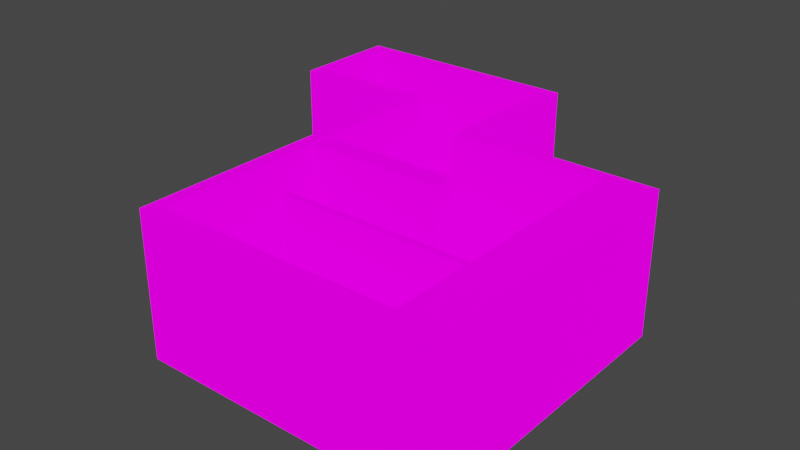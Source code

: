 # Source: destructo_8.blend  (saved by Blender 3.5.10; exported with 4.5.12 LTS)
import bpy
from mathutils import Matrix  # noqa: F401  (used for matrix-valued properties, if any)

bpy.ops.wm.read_factory_settings(use_empty=True)
scene = bpy.context.scene
scene.name = 'Scene'

# ---- images (referenced by path relative to the original .blend; pixels are not part of the script)
import os
ASSET_DIR = os.environ.get("B2B_ASSET_DIR", "")  # directory of the original .blend (textures are referenced by path, not embedded)
HERE = os.path.dirname(os.path.abspath(__file__))  # packed textures are extracted next to this script under _unpacked/

def load_image(name, relpath, width, height, colorspace="sRGB"):
    """Load a texture the original file referenced (path relative to the .blend, or extracted next to this script)."""
    p = next((c for c in (os.path.join(HERE, relpath), os.path.join(ASSET_DIR, relpath)) if relpath and os.path.exists(c)), "")
    if p:
        img = bpy.data.images.load(p, check_existing=True)
        img.name = name
    else:  # same state as the original file: an image datablock whose file is absent (Cycles renders it pink)
        img = bpy.data.images.new(name, width, height)
        img.source = "FILE"
        img.filepath = "//" + (relpath or name)
    img.colorspace_settings.name = colorspace
    return img
img_metalicity_png = load_image('metalicity.png', 'metalicity.png', 1024, 1024, 'sRGB')
img_roughness_png = load_image('roughness.png', 'roughness.png', 1024, 1024, 'sRGB')
img_emission_png_001 = load_image('emission.png.001', 'emission.png', 1024, 1024, 'sRGB')
img_albedo_png_001 = load_image('albedo.png.001', 'albedo.png', 1024, 1024, 'sRGB')

# ---- materials (node trees are filled in below, after node groups)
mat_palette = bpy.data.materials.new('Palette')
mat_palette.alpha_threshold = 0.0
mat_palette.use_backface_culling = True
mat_palette.roughness = 0.5
mat_palette.line_color = (0.0, 0.0, 0.0, 1.0)

# ---- material node trees
mat_palette.use_nodes = True; mat_palette.node_tree.nodes.clear()
_N = mat_palette.node_tree.nodes; _L = mat_palette.node_tree.links
n0 = _N.new('ShaderNodeBsdfPrincipled'); n0.name = 'Principled BSDF'; n0.location = (10, 300)
n0.distribution = 'GGX'
n0.subsurface_method = 'RANDOM_WALK_SKIN'
n0.inputs[3].default_value = 1.45
n0.inputs[13].default_value = 0.15
n0.inputs[28].default_value = 1.0
n1 = _N.new('ShaderNodeSeparateColor'); n1.name = 'Separate Color.001'; n1.location = (-183, 89)
n1.hide = True
n2 = _N.new('ShaderNodeOutputMaterial'); n2.name = 'Material Output'; n2.location = (314, 265)
n2.hide = True
n3 = _N.new('ShaderNodeTexImage'); n3.name = 'Image Texture.002'; n3.location = (-488, 121)
n3.hide = True
n3.image = img_metalicity_png
n4 = _N.new('ShaderNodeSeparateColor'); n4.name = 'Separate Color'; n4.location = (-194, -3)
n4.hide = True
n5 = _N.new('ShaderNodeTexImage'); n5.name = 'Image Texture.003'; n5.location = (-533, -8)
n5.hide = True
n5.image = img_roughness_png
n6 = _N.new('ShaderNodeTexImage'); n6.name = 'Image Texture.001'; n6.location = (-343, -206)
n6.hide = True
n6.image = img_emission_png_001
n7 = _N.new('ShaderNodeTexImage'); n7.name = 'Image Texture'; n7.location = (-287, 243)
n7.hide = True
n7.image = img_albedo_png_001
_L.new(n0.outputs[0], n2.inputs[0])
_L.new(n7.outputs[0], n0.inputs[0])
_L.new(n6.outputs[0], n0.inputs[27])
_L.new(n1.outputs[0], n0.inputs[1])
_L.new(n5.outputs[0], n4.inputs[0])
_L.new(n4.outputs[0], n0.inputs[2])
_L.new(n3.outputs[0], n1.inputs[0])
n2.is_active_output = True

# ---- world
world_world = bpy.data.worlds.new('World'); scene.world = world_world
world_world.use_nodes = True; world_world.node_tree.nodes.clear()
_N = world_world.node_tree.nodes; _L = world_world.node_tree.links
n0 = _N.new('ShaderNodeOutputWorld'); n0.name = 'World Output'; n0.location = (300, 300)
n1 = _N.new('ShaderNodeBackground'); n1.name = 'Background'; n1.location = (10, 300)
n1.inputs[0].default_value = (0.05088, 0.05088, 0.05088, 1.0)
_L.new(n1.outputs[0], n0.inputs[0])
n0.is_active_output = True
world_world.color = (0.05088, 0.05088, 0.05088)
world_world.use_sun_shadow = False
world_world.sun_shadow_jitter_overblur = 0.0

# ---- meshes
me_mesh_dh8_walls = bpy.data.meshes.new('mesh_dh8_walls')
me_mesh_dh8_walls.from_pydata([(13.33, -25.86, -4.245), (-4.265, 4.54, -4.059), (-2.665, 21.79, 10.46), (-13.87, 10.94, 10.46), (-4.265, 20.54, 10.46), (-4.265, 20.54, -4.059), (-13.87, 10.94, -4.059), (18.46, 6.14, 10.46), (13.33, 4.54, -4.059), (-15.47, 9.34, 10.46), (-4.265, 4.54, 10.46), (18.46, -27.34, 10.46), (13.33, -25.86, 10.46), (13.33, -17.06, -4.245), (-13.87, -25.86, 10.46), (-15.47, -27.34, 10.46), (-13.87, -25.86, -4.059), (-28.27, 20.54, 10.46), (-28.27, 10.94, 10.46), (-29.52, 9.34, 10.46), (-29.52, 21.79, 10.46), (-28.27, 20.54, -4.059), (-28.27, 10.94, -4.059), (13.33, -17.06, 10.46), (-2.665, 6.14, 10.46), (13.33, 4.54, 10.46), (-2.665, 21.79, -5.721), (18.46, 6.14, -5.721), (-15.47, 9.34, -5.721), (18.46, -27.34, -5.721), (-15.47, -27.34, -5.721), (-29.52, 9.34, -5.721), (-29.52, 21.79, -5.721), (-2.665, 6.14, -5.721), (13.33, -24.76, 0.019), (13.33, -17.96, 0.019), (13.33, -24.76, 6.019), (13.33, -17.96, 6.019)], [], [(16, 14, 12, 0), (20, 17, 4, 2), (4, 5, 1, 10), (4, 17, 21, 5), (18, 3, 6, 22), (21, 17, 18, 22), (10, 1, 8, 25), (17, 20, 19, 18), (12, 23, 37, 36), (13, 23, 25, 8), (2, 4, 10, 24), (9, 3, 18, 19), (14, 3, 9, 15), (11, 12, 14, 15), (24, 10, 25, 7), (11, 23, 12), (7, 25, 23, 11), (6, 3, 14, 16), (9, 28, 30, 15), (7, 11, 29, 27), (9, 19, 31, 28), (19, 20, 32, 31), (24, 7, 27, 33), (11, 15, 30, 29), (20, 2, 26, 32), (2, 24, 33, 26), (26, 33, 30, 28), (33, 27, 29, 30), (31, 32, 26, 28), (12, 36, 34, 0), (23, 13, 35, 37)])
_uv = me_mesh_dh8_walls.uv_layers.new(name='UVMap')
_uv.uv.foreach_set('vector', [0.4502, 0.8626, 0.4502, 0.8626, 0.4502, 0.8626, 0.4502, 0.8626, 0.489, 0.7998, 0.489, 0.7998, 0.489, 0.7998, 0.489, 0.7998, 0.4502, 0.8626, 0.4502, 0.8626, 0.4502, 0.8626, 0.4502, 0.8626, 0.4502, 0.8626, 0.4502, 0.8626, 0.4502, 0.8626, 0.4502, 0.8626, 0.4502, 0.8626, 0.4502, 0.8626, 0.4502, 0.8626, 0.4502, 0.8626, 0.4502, 0.8626, 0.4502, 0.8626, 0.4502, 0.8626, 0.4502, 0.8626, 0.4502, 0.8626, 0.4502, 0.8626, 0.4502, 0.8626, 0.4502, 0.8626, 0.489, 0.7998, 0.489, 0.7998, 0.489, 0.7998, 0.489, 0.7998, 0.4502, 0.8626, 0.4502, 0.8626, 0.4502, 0.8626, 0.4502, 0.8626, 0.4502, 0.8626, 0.4502, 0.8626, 0.4502, 0.8626, 0.4502, 0.8626, 0.489, 0.7998, 0.489, 0.7998, 0.489, 0.7998, 0.489, 0.7998, 0.489, 0.7998, 0.489, 0.7998, 0.489, 0.7998, 0.489, 0.7998, 0.489, 0.7998, 0.489, 0.7998, 0.489, 0.7998, 0.489, 0.7998, 0.489, 0.7998, 0.489, 0.7998, 0.489, 0.7998, 0.489, 0.7998, 0.489, 0.7998, 0.489, 0.7998, 0.489, 0.7998, 0.489, 0.7998, 0.489, 0.7998, 0.489, 0.7998, 0.489, 0.7998, 0.489, 0.7998, 0.489, 0.7998, 0.489, 0.7998, 0.489, 0.7998, 0.4502, 0.8626, 0.4502, 0.8626, 0.4502, 0.8626, 0.4502, 0.8626, 0.4502, 0.8626, 0.4502, 0.8626, 0.4502, 0.8626, 0.4502, 0.8626, 0.4502, 0.8626, 0.4502, 0.8626, 0.4502, 0.8626, 0.4502, 0.8626, 0.4502, 0.8626, 0.4502, 0.8626, 0.4502, 0.8626, 0.4502, 0.8626, 0.4502, 0.8626, 0.4502, 0.8626, 0.4502, 0.8626, 0.4502, 0.8626, 0.4502, 0.8626, 0.4502, 0.8626, 0.4502, 0.8626, 0.4502, 0.8626, 0.4502, 0.8626, 0.4502, 0.8626, 0.4502, 0.8626, 0.4502, 0.8626, 0.4502, 0.8626, 0.4502, 0.8626, 0.4502, 0.8626, 0.4502, 0.8626, 0.4502, 0.8626, 0.4502, 0.8626, 0.4502, 0.8626, 0.4502, 0.8626, 0.4502, 0.8626, 0.4502, 0.8626, 0.4502, 0.8626, 0.4502, 0.8626, 0.4502, 0.8626, 0.4502, 0.8626, 0.4502, 0.8626, 0.4502, 0.8626, 0.4502, 0.8626, 0.4502, 0.8626, 0.4502, 0.8626, 0.4502, 0.8626, 0.4502, 0.8626, 0.4502, 0.8626, 0.4502, 0.8626, 0.4502, 0.8626, 0.4502, 0.8626, 0.4502, 0.8626, 0.4502, 0.8626, 0.4502, 0.8626])
_uv.active_render = True
_uv = me_mesh_dh8_walls.uv_layers.new(name='UVMap.001')
_uv.uv.foreach_set('vector', [0.1351, 0.9247, 0.04521, 0.9323, 0.4458, 0.9368, 0.4125, 0.9276, 0.3876, 0.9312, 0.3876, 0.9304, 0.7673, 0.9708, 0.9409, 0.9771, 0.9401, 0.9706, 0.9401, 0.9628, 0.4929, 0.9315, 0.4929, 0.9394, 0.2401, 0.9696, 0.872, 0.9315, 0.872, 0.9237, 0.2401, 0.9618, 0.8407, 0.9315, 0.3851, 0.9696, 0.3851, 0.9618, 0.8407, 0.9237, 0.05439, 0.9228, 0.05439, 0.9306, 0.04502, 0.9306, 0.04502, 0.9228, 0.3829, 0.9394, 0.3829, 0.9315, 0.1372, 0.9345, 0.1372, 0.9423, 0.955, 0.9313, 0.9542, 0.9321, 0.955, 0.9204, 0.955, 0.922, 0.4458, 0.9368, 0.4751, 0.9337, 0.9935, 0.5754, 0.4174, 0.5774, 0.1509, 0.5907, 0.1509, 0.5985, 0.09619, 0.9411, 0.1372, 0.9345, 0.9409, 0.9771, 0.7673, 0.9708, 0.3757, 0.9396, 0.3772, 0.938, 0.3745, 0.9397, 0.9397, 0.9747, 0.7255, 0.9317, 0.7255, 0.9302, 0.04521, 0.9323, 0.9397, 0.9747, 0.3745, 0.9397, 0.06025, 0.9321, 0.4729, 0.938, 0.4458, 0.9368, 0.04521, 0.9323, 0.06025, 0.9321, 0.3772, 0.938, 0.3757, 0.9396, 0.09619, 0.9411, 0.09697, 0.9427, 0.3516, 0.9395, 0.4751, 0.9337, 0.4458, 0.9368, 0.23, 0.941, 0.2659, 0.9378, 0.4398, 0.9344, 0.3516, 0.9395, 0.3851, 0.9618, 0.3851, 0.9696, 0.1351, 0.9325, 0.1351, 0.9247, 0.3745, 0.9397, 0.2457, 0.9366, 0.06025, 0.9321, 0.06025, 0.9321, 0.23, 0.941, 0.3516, 0.9395, 0.3516, 0.9395, 0.23, 0.941, 0.3745, 0.9397, 0.7255, 0.9302, 0.7255, 0.9302, 0.3745, 0.9397, 0.955, 0.9204, 0.9542, 0.9321, 0.9542, 0.9321, 0.955, 0.9204, 0.3772, 0.938, 0.09697, 0.9427, 0.09697, 0.9427, 0.3772, 0.938, 0.4729, 0.938, 0.06025, 0.9321, 0.06025, 0.9321, 0.4729, 0.938, 0.3876, 0.9312, 0.9409, 0.9771, 0.9409, 0.9771, 0.3876, 0.9312, 0.9409, 0.9771, 0.3772, 0.938, 0.3772, 0.938, 0.9409, 0.9771, 0.9409, 0.9771, 0.3772, 0.938, 0.1588, 0.9345, 0.3745, 0.9397, 0.3772, 0.938, 0.23, 0.941, 0.4729, 0.938, 0.06025, 0.9321, 0.7255, 0.9302, 0.3876, 0.9312, 0.9409, 0.9771, 0.3745, 0.9397, 0.4458, 0.9368, 0.4174, 0.5774, 0.3423, 0.5817, 0.3685, 0.9327, 0.4751, 0.9337, 0.6382, 0.936, 0.3773, 0.5661, 0.9935, 0.5754])
me_mesh_dh8_walls.materials.append(mat_palette)
me_mesh_dh8_walls.update()
me_mesh_dh8_walls.normals_split_custom_set([tuple(v) for v in zip(*[iter([0.0, 1.0, 0.0, 0.0, 1.0, 0.0, 0.0, 1.0, 0.0, 0.0, 1.0, 0.0, 0.0, 0.0, 1.0, 0.0, 0.0, 1.0, 0.0, 0.0, 1.0, 0.0, 0.0, 1.0, -1.0, 0.0, 0.0, -1.0, 0.0, 0.0, -1.0, 0.0, 0.0, -1.0, 0.0, 0.0, 0.0, -1.0, -8.758e-08, 0.0, -1.0, -8.758e-08, 0.0, -1.0, -8.758e-08, 0.0, -1.0, -8.758e-08, 0.0, 1.0, 0.0, 0.0, 1.0, 0.0, 0.0, 1.0, 0.0, 0.0, 1.0, 0.0, 1.0, 0.0, 2.627e-07, 1.0, 0.0, 2.627e-07, 1.0, 0.0, 2.627e-07, 1.0, 0.0, 2.627e-07, 0.0, -1.0, 0.0, 0.0, -1.0, 0.0, 0.0, -1.0, 0.0, 0.0, -1.0, 0.0, -1.381e-07, 0.0, 1.0, -1.381e-07, 0.0, 1.0, -1.381e-07, 0.0, 1.0, -1.381e-07, 0.0, 1.0, -1.0, 0.0, 0.0, -1.0, 0.0, 0.0, -1.0, 0.0, 0.0, -1.0, 0.0, 0.0, -1.0, 4.835e-08, 0.0, -1.0, 4.835e-08, 0.0, -1.0, 4.835e-08, 0.0, -1.0, 4.835e-08, 0.0, 0.0, 0.0, 1.0, 0.0, 0.0, 1.0, 0.0, 0.0, 1.0, 0.0, 0.0, 1.0, 0.0, 0.0, 1.0, 0.0, 0.0, 1.0, 0.0, 0.0, 1.0, 0.0, 0.0, 1.0, 0.0, 0.0, 1.0, 0.0, 0.0, 1.0, 0.0, 0.0, 1.0, 0.0, 0.0, 1.0, 0.0, 0.0, 1.0, 0.0, 0.0, 1.0, 0.0, 0.0, 1.0, 0.0, 0.0, 1.0, 0.0, 0.0, 1.0, 0.0, 0.0, 1.0, 0.0, 0.0, 1.0, 0.0, 0.0, 1.0, 0.0, 0.0, 1.0, 0.0, 0.0, 1.0, 0.0, 0.0, 1.0, -2.163e-07, 0.0, 1.0, -2.163e-07, 0.0, 1.0, -2.163e-07, 0.0, 1.0, -2.163e-07, 0.0, 1.0, 1.0, 0.0, 2.627e-07, 1.0, 0.0, 2.627e-07, 1.0, 0.0, 2.627e-07, 1.0, 0.0, 2.627e-07, -1.0, 0.0, -2.358e-07, -1.0, 0.0, -2.358e-07, -1.0, 0.0, -2.358e-07, -1.0, 0.0, -2.358e-07, 1.0, 0.0, -2.358e-07, 1.0, 0.0, -2.358e-07, 1.0, 0.0, -2.358e-07, 1.0, 0.0, -2.358e-07, 0.0, -1.0, 0.0, 0.0, -1.0, 0.0, 0.0, -1.0, 0.0, 0.0, -1.0, 0.0, -1.0, 0.0, -1.179e-07, -1.0, 0.0, -1.179e-07, -1.0, 0.0, -1.179e-07, -1.0, 0.0, -1.179e-07, 0.0, 1.0, 0.0, 0.0, 1.0, 0.0, 0.0, 1.0, 0.0, 0.0, 1.0, 0.0, 0.0, -1.0, 0.0, 0.0, -1.0, 0.0, 0.0, -1.0, 0.0, 0.0, -1.0, 0.0, 0.0, 1.0, 1.405e-07, 0.0, 1.0, 1.405e-07, 0.0, 1.0, 1.405e-07, 0.0, 1.0, 1.405e-07, 1.0, 0.0, 0.0, 1.0, 0.0, 0.0, 1.0, 0.0, 0.0, 1.0, 0.0, 0.0, 4.556e-08, 0.0, -1.0, 4.556e-08, 0.0, -1.0, 4.556e-08, 0.0, -1.0, 4.556e-08, 0.0, -1.0, 0.0, 0.0, -1.0, 0.0, 0.0, -1.0, 0.0, 0.0, -1.0, 0.0, 0.0, -1.0, 0.0, 0.0, -1.0, 0.0, 0.0, -1.0, 0.0, 0.0, -1.0, 0.0, 0.0, -1.0, -1.0, 6.731e-07, 0.0, -1.0, 6.731e-07, 0.0, -1.0, 6.731e-07, 0.0, -1.0, 6.731e-07, 0.0, -1.0, -8.142e-07, 0.0, -1.0, -8.142e-07, 0.0, -1.0, -8.142e-07, 0.0, -1.0, -8.142e-07, 0.0])] * 3)])
me_mesh_dh8_section_2 = bpy.data.meshes.new('mesh_dh8_section_2')
me_mesh_dh8_section_2.from_pydata([(13.96, -26.04, 0.019), (10.13, -26.04, 0.019), (10.13, -26.04, -4.059), (10.13, -16.88, -4.059), (10.13, -16.88, 0.019), (13.96, -16.88, 0.019), (10.13, -16.88, -0.3806), (10.13, -26.04, -0.3806), (10.41, -16.88, 0.019), (10.41, -26.04, 0.019)], [], [(8, 9, 0, 5), (9, 8, 4, 1), (7, 6, 3, 2), (1, 4, 6, 7)])
_uv = me_mesh_dh8_section_2.uv_layers.new(name='UVMap')
_uv.uv.foreach_set('vector', [0.4265, 0.8008, 0.4265, 0.8008, 0.4265, 0.8008, 0.4265, 0.8008, 0.156, 0.8457, 0.156, 0.8457, 0.156, 0.8457, 0.156, 0.8457, 0.4502, 0.8626, 0.4502, 0.8626, 0.4502, 0.8626, 0.4502, 0.8626, 0.156, 0.8457, 0.156, 0.8457, 0.156, 0.8457, 0.156, 0.8457])
_uv.active_render = True
_uv = me_mesh_dh8_section_2.uv_layers.new(name='UVMap.001')
_uv.uv.foreach_set('vector', [0.6382, 0.93, 0.3982, 0.9292, 0.3685, 0.9327, 0.6382, 0.936, 0.3982, 0.9292, 0.6382, 0.93, 0.6382, 0.9282, 0.4067, 0.9282, 0.439, 0.9328, 0.563, 0.9328, 0.563, 0.9248, 0.439, 0.9248, 0.439, 0.9346, 0.563, 0.9346, 0.563, 0.9328, 0.439, 0.9328])
me_mesh_dh8_section_2.materials.append(mat_palette)
me_mesh_dh8_section_2.update()
me_mesh_dh8_section_2.normals_split_custom_set([tuple(v) for v in zip(*[iter([0.0, 0.0, 1.0, 0.0, 0.0, 1.0, 0.0, 0.0, 1.0, 0.0, 0.0, 1.0, 0.0, 0.0, 1.0, 0.0, 0.0, 1.0, 0.0, 0.0, 1.0, 0.0, 0.0, 1.0, -1.0, 0.0, 0.0, -1.0, 0.0, 0.0, -1.0, 0.0, 0.0, -1.0, 0.0, 0.0, -1.0, 0.0, 0.0, -1.0, 0.0, 0.0, -1.0, 0.0, 0.0, -1.0, 0.0, 0.0])] * 3)])
me_mesh_dh8_rail_5 = bpy.data.meshes.new('mesh_dh8_rail_5')
me_mesh_dh8_rail_5.from_pydata([(0.9347, -20.76, -4.059), (0.9347, -20.26, -4.059), (0.9347, -20.76, -0.7813), (0.9347, -20.26, -0.7813), (-11.87, -20.26, -0.7813), (-11.87, -20.26, -4.059), (-11.87, -20.76, -4.059), (-11.87, -20.76, -0.7813), (0.9347, -20.65, -0.7808), (0.9347, -20.37, -0.7808), (0.9347, -20.37, 0.019), (0.9347, -20.65, 0.019), (-11.87, -20.65, -0.7808), (-11.87, -20.37, 0.019), (-11.87, -20.37, -0.7808), (-11.87, -20.65, 0.019)], [], [(10, 11, 8, 9), (13, 10, 9, 14), (2, 7, 6, 0), (4, 3, 1, 5), (11, 15, 12, 8), (11, 10, 13, 15), (7, 2, 8, 12), (15, 13, 14, 12), (14, 9, 3, 4), (12, 14, 5, 6), (1, 9, 8, 0), (2, 0, 8), (3, 9, 1), (4, 5, 14), (6, 7, 12)])
_uv = me_mesh_dh8_rail_5.uv_layers.new(name='UVMap')
_uv.uv.foreach_set('vector', [0.156, 0.8457, 0.156, 0.8457, 0.156, 0.8457, 0.156, 0.8457, 0.156, 0.8457, 0.156, 0.8457, 0.156, 0.8457, 0.156, 0.8457, 0.4502, 0.8626, 0.4502, 0.8626, 0.4502, 0.8626, 0.4502, 0.8626, 0.4502, 0.8626, 0.4502, 0.8626, 0.4502, 0.8626, 0.4502, 0.8626, 0.156, 0.8457, 0.156, 0.8457, 0.156, 0.8457, 0.156, 0.8457, 0.156, 0.8457, 0.156, 0.8457, 0.156, 0.8457, 0.156, 0.8457, 0.489, 0.7998, 0.489, 0.7998, 0.489, 0.7998, 0.489, 0.7998, 0.156, 0.8457, 0.156, 0.8457, 0.156, 0.8457, 0.156, 0.8457, 0.489, 0.7998, 0.489, 0.7998, 0.489, 0.7998, 0.489, 0.7998, 0.4502, 0.8626, 0.4502, 0.8626, 0.4502, 0.8626, 0.4502, 0.8626, 0.4502, 0.8626, 0.4502, 0.8626, 0.4502, 0.8626, 0.4502, 0.8626, 0.4502, 0.8626, 0.4502, 0.8626, 0.4502, 0.8626, 0.4502, 0.8626, 0.4502, 0.8626, 0.4502, 0.8626, 0.4502, 0.8626, 0.4502, 0.8626, 0.4502, 0.8626, 0.4502, 0.8626, 0.4502, 0.8626, 0.4502, 0.8626])
_uv.active_render = True
_uv = me_mesh_dh8_rail_5.uv_layers.new(name='UVMap.001')
_uv.uv.foreach_set('vector', [0.09912, 0.6031, 0.09912, 0.6028, 0.1011, 0.6028, 0.1011, 0.6031, 0.1011, 0.6011, 0.9282, 0.6021, 0.9282, 0.6001, 0.1011, 0.5991, 0.4399, 0.9351, 0.6069, 0.9331, 0.6069, 0.9253, 0.4399, 0.9272, 0.5298, 0.9331, 0.6147, 0.9351, 0.6147, 0.9272, 0.5298, 0.9253, 0.9468, 0.6021, 0.7007, 0.6001, 0.7007, 0.5981, 0.9468, 0.6001, 0.9458, 0.6009, 0.9458, 0.6011, 0.8169, 0.6002, 0.8169, 0.5999, 0.6069, 0.9331, 0.4399, 0.9351, 0.9468, 0.6001, 0.7007, 0.5981, 0.8895, 0.6028, 0.8895, 0.6031, 0.8915, 0.6031, 0.8915, 0.6028, 0.1011, 0.5991, 0.9282, 0.6001, 0.6147, 0.9351, 0.5298, 0.9331, 0.8915, 0.6028, 0.8915, 0.6031, 0.1704, 0.9263, 0.6069, 0.9253, 0.6743, 0.9312, 0.1011, 0.6031, 0.1011, 0.6028, 0.6731, 0.9312, 0.4399, 0.9351, 0.6731, 0.9312, 0.9468, 0.6001, 0.6147, 0.9351, 0.9282, 0.6001, 0.6743, 0.9312, 0.5298, 0.9331, 0.1704, 0.9263, 0.1011, 0.5991, 0.6069, 0.9253, 0.6069, 0.9331, 0.8915, 0.6028])
me_mesh_dh8_rail_5.materials.append(mat_palette)
me_mesh_dh8_rail_5.update()
me_mesh_dh8_rail_5.normals_split_custom_set([tuple(v) for v in zip(*[iter([1.0, 0.0, 0.0, 1.0, 0.0, 0.0, 1.0, 0.0, 0.0, 1.0, 0.0, 0.0, 0.0, 1.0, 0.0, 0.0, 1.0, 0.0, 0.0, 1.0, 0.0, 0.0, 1.0, 0.0, 0.0, -1.0, 0.0, 0.0, -1.0, 0.0, 0.0, -1.0, 0.0, 0.0, -1.0, 0.0, 0.0, 1.0, 0.0, 0.0, 1.0, 0.0, 0.0, 1.0, 0.0, 0.0, 1.0, 0.0, 0.0, -1.0, 0.0, 0.0, -1.0, 0.0, 0.0, -1.0, 0.0, 0.0, -1.0, 0.0, 0.0, 0.0, 1.0, 0.0, 0.0, 1.0, 0.0, 0.0, 1.0, 0.0, 0.0, 1.0, 0.0, -0.004268, 1.0, 0.0, -0.004268, 1.0, 0.0, -0.004268, 1.0, 0.0, -0.004268, 1.0, -1.0, 0.0, 0.0, -1.0, 0.0, 0.0, -1.0, 0.0, 0.0, -1.0, 0.0, 0.0, 0.0, 0.004268, 1.0, 0.0, 0.004268, 1.0, 0.0, 0.004268, 1.0, 0.0, 0.004268, 1.0, -1.0, 0.0, 0.0, -1.0, 0.0, 0.0, -1.0, 0.0, 0.0, -1.0, 0.0, 0.0, 1.0, 0.0, 0.0, 1.0, 0.0, 0.0, 1.0, 0.0, 0.0, 1.0, 0.0, 0.0, 1.0, 0.0, 0.0, 1.0, 0.0, 0.0, 1.0, 0.0, 0.0, 1.0, 0.0, 0.0, 1.0, 0.0, 0.0, 1.0, 0.0, 0.0, -1.0, 0.0, 0.0, -1.0, 0.0, 0.0, -1.0, 0.0, 0.0, -1.0, -4.918e-06, 0.0, -1.0, -4.918e-06, 0.0, -1.0, -4.918e-06, 0.0])] * 3)])
me_mesh_dh8_rail_4 = bpy.data.meshes.new('mesh_dh8_rail_4')
me_mesh_dh8_rail_4.from_pydata([(-1.065, -11.66, -0.7813), (-1.065, -11.66, -4.059), (-1.065, -11.16, -0.7813), (-1.065, -11.16, -4.059), (-11.87, -11.66, -4.059), (-11.87, -11.16, -4.059), (-11.87, -11.66, -0.7813), (-11.87, -11.16, -0.7813), (-11.87, -11.27, 0.019), (-11.87, -11.55, -0.7808), (-11.87, -11.27, -0.7808), (-1.065, -11.55, 0.019), (-11.87, -11.55, 0.019), (-1.065, -11.27, 0.019), (-1.065, -11.55, -0.7808), (-1.065, -11.27, -0.7808)], [], [(9, 14, 11, 12), (13, 15, 10, 8), (1, 0, 6, 4), (7, 2, 3, 5), (12, 8, 10, 9), (13, 11, 14, 15), (11, 13, 8, 12), (0, 14, 9, 6), (10, 15, 2, 7), (15, 14, 1, 3), (2, 15, 3), (1, 14, 0), (10, 5, 4, 9), (5, 10, 7), (4, 6, 9)])
_uv = me_mesh_dh8_rail_4.uv_layers.new(name='UVMap')
_uv.uv.foreach_set('vector', [0.156, 0.8457, 0.156, 0.8457, 0.156, 0.8457, 0.156, 0.8457, 0.156, 0.8457, 0.156, 0.8457, 0.156, 0.8457, 0.156, 0.8457, 0.4502, 0.8626, 0.4502, 0.8626, 0.4502, 0.8626, 0.4502, 0.8626, 0.4502, 0.8626, 0.4502, 0.8626, 0.4502, 0.8626, 0.4502, 0.8626, 0.156, 0.8457, 0.156, 0.8457, 0.156, 0.8457, 0.156, 0.8457, 0.156, 0.8457, 0.156, 0.8457, 0.156, 0.8457, 0.156, 0.8457, 0.156, 0.8457, 0.156, 0.8457, 0.156, 0.8457, 0.156, 0.8457, 0.489, 0.7998, 0.489, 0.7998, 0.489, 0.7998, 0.489, 0.7998, 0.489, 0.7998, 0.489, 0.7998, 0.489, 0.7998, 0.489, 0.7998, 0.4502, 0.8626, 0.4502, 0.8626, 0.4502, 0.8626, 0.4502, 0.8626, 0.4502, 0.8626, 0.4502, 0.8626, 0.4502, 0.8626, 0.4502, 0.8626, 0.4502, 0.8626, 0.4502, 0.8626, 0.4502, 0.8626, 0.4502, 0.8626, 0.4502, 0.8626, 0.4502, 0.8626, 0.4502, 0.8626, 0.4502, 0.8626, 0.4502, 0.8626, 0.4502, 0.8626, 0.4502, 0.8626, 0.4502, 0.8626])
_uv.active_render = True
_uv = me_mesh_dh8_rail_4.uv_layers.new(name='UVMap.001')
_uv.uv.foreach_set('vector', [0.2202, 0.5991, 0.1606, 0.5991, 0.1606, 0.6011, 0.2202, 0.6011, 0.01514, 0.6011, 0.01514, 0.5991, 0.04248, 0.5991, 0.04248, 0.6011, 0.05811, 0.9351, 0.05811, 0.9429, 0.05713, 0.9429, 0.05713, 0.9351, 0.6714, 0.939, 0.9888, 0.9409, 0.9888, 0.9331, 0.6714, 0.9312, 0.8348, 0.6028, 0.8348, 0.6031, 0.8368, 0.6031, 0.8368, 0.6028, 0.4478, 0.6041, 0.4478, 0.6038, 0.4497, 0.6038, 0.4497, 0.6041, 0.5522, 0.5999, 0.5522, 0.6002, 0.271, 0.6002, 0.271, 0.5999, 0.05811, 0.9429, 0.1606, 0.5991, 0.2202, 0.5991, 0.05713, 0.9429, 0.04248, 0.5991, 0.01514, 0.5991, 0.9888, 0.9409, 0.6714, 0.939, 0.4497, 0.6041, 0.4497, 0.6038, 0.5605, 0.9341, 0.5618, 0.9341, 0.9888, 0.9409, 0.01514, 0.5991, 0.5618, 0.9341, 0.5605, 0.9341, 0.4497, 0.6038, 0.05811, 0.9429, 0.8368, 0.6031, 0.6714, 0.9312, 0.8242, 0.9331, 0.8368, 0.6028, 0.6714, 0.9312, 0.8368, 0.6031, 0.6714, 0.939, 0.8242, 0.9331, 0.05713, 0.9429, 0.8368, 0.6028])
me_mesh_dh8_rail_4.materials.append(mat_palette)
me_mesh_dh8_rail_4.update()
me_mesh_dh8_rail_4.normals_split_custom_set([tuple(v) for v in zip(*[iter([0.0, -1.0, 0.0, 0.0, -1.0, 0.0, 0.0, -1.0, 0.0, 0.0, -1.0, 0.0, 0.0, 1.0, 0.0, 0.0, 1.0, 0.0, 0.0, 1.0, 0.0, 0.0, 1.0, 0.0, 0.0, -1.0, 0.0, 0.0, -1.0, 0.0, 0.0, -1.0, 0.0, 0.0, -1.0, 0.0, 0.0, 1.0, 0.0, 0.0, 1.0, 0.0, 0.0, 1.0, 0.0, 0.0, 1.0, 0.0, -1.0, 0.0, 0.0, -1.0, 0.0, 0.0, -1.0, 0.0, 0.0, -1.0, 0.0, 0.0, 1.0, 0.0, 0.0, 1.0, 0.0, 0.0, 1.0, 0.0, 0.0, 1.0, 0.0, 0.0, 0.0, 0.0, 1.0, 0.0, 0.0, 1.0, 0.0, 0.0, 1.0, 0.0, 0.0, 1.0, 0.0, -0.00427, 1.0, 0.0, -0.00427, 1.0, 0.0, -0.00427, 1.0, 0.0, -0.00427, 1.0, 0.0, 0.004269, 1.0, 0.0, 0.004269, 1.0, 0.0, 0.004269, 1.0, 0.0, 0.004269, 1.0, 1.0, 0.0, 0.0, 1.0, 0.0, 0.0, 1.0, 0.0, 0.0, 1.0, 0.0, 0.0, 1.0, 0.0, 0.0, 1.0, 0.0, 0.0, 1.0, 0.0, 0.0, 1.0, 3.181e-07, 0.0, 1.0, 3.181e-07, 0.0, 1.0, 3.181e-07, 0.0, -1.0, 0.0, 0.0, -1.0, 0.0, 0.0, -1.0, 0.0, 0.0, -1.0, 0.0, 0.0, -1.0, 4.919e-06, 0.0, -1.0, 4.919e-06, 0.0, -1.0, 4.919e-06, 0.0, -1.0, -4.92e-06, 0.0, -1.0, -4.92e-06, 0.0, -1.0, -4.92e-06, 0.0])] * 3)])
me_mesh_dh8_rail_3 = bpy.data.meshes.new('mesh_dh8_rail_3')
me_mesh_dh8_rail_3.from_pydata([(8.385, -10.01, -0.7813), (9.585, -8.41, -4.059), (9.585, -8.41, -0.7813), (8.385, -8.91, -0.7813), (9.585, -8.91, -0.7813), (9.585, -8.91, -4.059), (7.885, -8.41, -4.059), (7.885, -10.01, -0.7813), (7.885, -10.01, -4.059), (7.885, -8.41, -0.7813), (8.385, -8.91, -4.059), (8.385, -10.01, -4.059), (8.271, -10.01, 0.019), (8.271, -10.01, -0.7808), (7.999, -10.01, -0.7808), (7.999, -10.01, 0.019), (7.999, -8.524, 0.019), (9.585, -8.524, 0.019), (7.999, -8.524, -0.7808), (9.585, -8.524, -0.7808), (9.585, -8.795, -0.7808), (9.585, -8.795, 0.019), (8.271, -8.795, 0.019), (8.271, -8.795, -0.7808)], [], [(23, 13, 0, 3), (18, 19, 20, 23, 13, 14), (7, 9, 6, 8), (15, 16, 18, 14), (5, 1, 19, 20), (4, 3, 10, 5), (22, 16, 15, 12), (9, 2, 1, 6), (10, 3, 0, 11), (17, 19, 18, 16), (4, 5, 20), (21, 22, 23, 20), (17, 21, 20, 19), (23, 22, 12, 13), (12, 15, 14, 13), (20, 23, 3, 4), (2, 9, 18, 19), (9, 7, 14, 18), (1, 2, 19), (16, 22, 21, 17), (8, 11, 13, 14), (8, 14, 7), (11, 0, 13)])
_uv = me_mesh_dh8_rail_3.uv_layers.new(name='UVMap')
_uv.uv.foreach_set('vector', [0.489, 0.7998, 0.489, 0.7998, 0.489, 0.7998, 0.489, 0.7998, 0.4502, 0.8626, 0.4502, 0.8626, 0.4502, 0.8626, 0.4502, 0.8626, 0.4502, 0.8626, 0.4502, 0.8626, 0.4502, 0.8626, 0.4502, 0.8626, 0.4502, 0.8626, 0.4502, 0.8626, 0.156, 0.8457, 0.156, 0.8457, 0.156, 0.8457, 0.156, 0.8457, 0.4502, 0.8626, 0.4502, 0.8626, 0.4502, 0.8626, 0.4502, 0.8626, 0.4502, 0.8626, 0.4502, 0.8626, 0.4502, 0.8626, 0.4502, 0.8626, 0.156, 0.8457, 0.156, 0.8457, 0.156, 0.8457, 0.156, 0.8457, 0.4502, 0.8626, 0.4502, 0.8626, 0.4502, 0.8626, 0.4502, 0.8626, 0.4502, 0.8626, 0.4502, 0.8626, 0.4502, 0.8626, 0.4502, 0.8626, 0.156, 0.8457, 0.156, 0.8457, 0.156, 0.8457, 0.156, 0.8457, 0.4502, 0.8626, 0.4502, 0.8626, 0.4502, 0.8626, 0.156, 0.8457, 0.156, 0.8457, 0.156, 0.8457, 0.156, 0.8457, 0.156, 0.8457, 0.156, 0.8457, 0.156, 0.8457, 0.156, 0.8457, 0.156, 0.8457, 0.156, 0.8457, 0.156, 0.8457, 0.156, 0.8457, 0.156, 0.8457, 0.156, 0.8457, 0.156, 0.8457, 0.156, 0.8457, 0.489, 0.7998, 0.489, 0.7998, 0.489, 0.7998, 0.489, 0.7998, 0.489, 0.7998, 0.489, 0.7998, 0.489, 0.7998, 0.489, 0.7998, 0.489, 0.7998, 0.489, 0.7998, 0.489, 0.7998, 0.489, 0.7998, 0.4502, 0.8626, 0.4502, 0.8626, 0.4502, 0.8626, 0.156, 0.8457, 0.156, 0.8457, 0.156, 0.8457, 0.156, 0.8457, 0.4502, 0.8626, 0.4502, 0.8626, 0.4502, 0.8626, 0.4502, 0.8626, 0.4502, 0.8626, 0.4502, 0.8626, 0.4502, 0.8626, 0.4502, 0.8626, 0.4502, 0.8626, 0.4502, 0.8626])
_uv.active_render = True
_uv = me_mesh_dh8_rail_3.uv_layers.new(name='UVMap.001')
_uv.uv.foreach_set('vector', [0.7889, 0.6011, 0.7921, 0.6011, 0.1388, 0.9429, 0.1415, 0.9429, 0.7887, 0.6009, 0.8334, 0.6031, 0.8334, 0.6028, 0.7889, 0.6011, 0.7921, 0.6011, 0.7921, 0.6009, 0.7023, 0.9409, 0.7062, 0.9409, 0.7062, 0.9331, 0.7023, 0.9331, 0.22, 0.604, 0.2234, 0.604, 0.2234, 0.6021, 0.22, 0.6021, 0.162, 0.9351, 0.1632, 0.9351, 0.8334, 0.6031, 0.8334, 0.6028, 0.5165, 0.9429, 0.5194, 0.9429, 0.5194, 0.9351, 0.5165, 0.9351, 0.2407, 0.6028, 0.552, 0.6028, 0.5554, 0.6028, 0.5554, 0.6031, 0.9969, 0.9429, 0.1688, 0.9429, 0.1688, 0.9351, 0.9969, 0.9351, 0.1415, 0.9351, 0.1415, 0.9429, 0.1388, 0.9429, 0.1388, 0.9351, 0.9502, 0.605, 0.9502, 0.603, 0.8007, 0.6038, 0.7987, 0.6038, 0.5165, 0.9429, 0.162, 0.9351, 0.8334, 0.6028, 0.9238, 0.6021, 0.9272, 0.6021, 0.9272, 0.6001, 0.9238, 0.6001, 0.688, 0.6041, 0.688, 0.6038, 0.6899, 0.6038, 0.6899, 0.6041, 0.7974, 0.6001, 0.7974, 0.6021, 0.7942, 0.6021, 0.7942, 0.6001, 0.522, 0.6041, 0.522, 0.6038, 0.5239, 0.6038, 0.5239, 0.6041, 0.8334, 0.6028, 0.7889, 0.6011, 0.1415, 0.9429, 0.5165, 0.9429, 0.1688, 0.9429, 0.9969, 0.9429, 0.7887, 0.6009, 0.8334, 0.6031, 0.7062, 0.9409, 0.7023, 0.9409, 0.7921, 0.6009, 0.7887, 0.6009, 0.1632, 0.9351, 0.1688, 0.9429, 0.8334, 0.6031, 0.552, 0.6028, 0.2407, 0.6028, 0.2441, 0.6028, 0.2441, 0.6031, 0.954, 0.9341, 0.9552, 0.9341, 0.7921, 0.6011, 0.7921, 0.6009, 0.954, 0.9341, 0.7921, 0.6009, 0.7023, 0.9409, 0.9552, 0.9341, 0.1388, 0.9429, 0.7921, 0.6011])
me_mesh_dh8_rail_3.materials.append(mat_palette)
me_mesh_dh8_rail_3.update()
me_mesh_dh8_rail_3.normals_split_custom_set([tuple(v) for v in zip(*[iter([0.004286, 0.0, 1.0, 0.004286, 0.0, 1.0, 0.004286, 0.0, 1.0, 0.004286, 0.0, 1.0, 0.0, 0.0, -1.0, 0.0, 0.0, -1.0, 0.0, 0.0, -1.0, 0.0, 0.0, -1.0, 0.0, 0.0, -1.0, 0.0, 0.0, -1.0, -1.0, 0.0, 0.0, -1.0, 0.0, 0.0, -1.0, 0.0, 0.0, -1.0, 0.0, 0.0, -1.0, 0.0, 0.0, -1.0, 0.0, 0.0, -1.0, 0.0, 0.0, -1.0, 0.0, 0.0, 1.0, 0.0, 0.0, 1.0, 0.0, 0.0, 1.0, 0.0, 0.0, 1.0, 0.0, 0.0, 0.0, -1.0, 0.0, 0.0, -1.0, 0.0, 0.0, -1.0, 0.0, 0.0, -1.0, 0.0, 5.07e-09, 0.0, 1.0, 5.07e-09, 0.0, 1.0, 5.07e-09, 0.0, 1.0, 5.07e-09, 0.0, 1.0, 0.0, 1.0, 0.0, 0.0, 1.0, 0.0, 0.0, 1.0, 0.0, 0.0, 1.0, 0.0, 1.0, 0.0, 0.0, 1.0, 0.0, 0.0, 1.0, 0.0, 0.0, 1.0, 0.0, 0.0, 0.0, 1.0, 0.0, 0.0, 1.0, 0.0, 0.0, 1.0, 0.0, 0.0, 1.0, 0.0, 1.0, 1.018e-05, 0.0, 1.0, 1.018e-05, 0.0, 1.0, 1.018e-05, 0.0, 0.0, -1.0, 0.0, 0.0, -1.0, 0.0, 0.0, -1.0, 0.0, 0.0, -1.0, 0.0, 1.0, 0.0, 0.0, 1.0, 0.0, 0.0, 1.0, 0.0, 0.0, 1.0, 0.0, 0.0, 1.0, 0.0, 0.0, 1.0, 0.0, 0.0, 1.0, 0.0, 0.0, 1.0, 0.0, 0.0, 0.0, -1.0, 0.0, 0.0, -1.0, 0.0, 0.0, -1.0, 0.0, 0.0, -1.0, 0.0, 0.0, -0.004271, 1.0, 0.0, -0.004271, 1.0, 0.0, -0.004271, 1.0, 0.0, -0.004271, 1.0, 0.0, 0.004269, 1.0, 0.0, 0.004269, 1.0, 0.0, 0.004269, 1.0, 0.0, 0.004269, 1.0, -0.004286, 0.0, 1.0, -0.004286, 0.0, 1.0, -0.004286, 0.0, 1.0, -0.004286, 0.0, 1.0, 1.0, -6.995e-06, 0.0, 1.0, -6.995e-06, 0.0, 1.0, -6.995e-06, 0.0, 0.0, 0.0, 1.0, 0.0, 0.0, 1.0, 0.0, 0.0, 1.0, 0.0, 0.0, 1.0, 0.0, -1.0, 0.0, 0.0, -1.0, 0.0, 0.0, -1.0, 0.0, 0.0, -1.0, 0.0, 0.0, -1.0, 0.0, 0.0, -1.0, 0.0, 0.0, -1.0, 0.0, 0.0, -1.0, 0.0, 0.0, -1.0, 0.0, 0.0, -1.0, 0.0])] * 3)])
me_mesh_dh8_rail_2 = bpy.data.meshes.new('mesh_dh8_rail_2')
me_mesh_dh8_rail_2.from_pydata([(-1.465, -0.1096, -4.059), (-1.465, -0.1096, -0.7813), (-1.465, 0.3904, -4.059), (8.135, -0.1096, -4.059), (8.135, -0.1096, -0.7813), (-1.465, 0.3904, -0.7813), (8.135, 0.3904, -4.059), (8.135, 0.3904, -0.7813), (-1.465, 0.004779, -0.7808), (8.135, 0.2761, -0.7808), (8.135, 0.2761, 0.019), (-1.465, 0.2761, -0.7808), (8.135, 0.004779, 0.019), (-1.465, 0.004779, 0.019), (-1.465, 0.2761, 0.019), (8.135, 0.004779, -0.7808)], [], [(2, 11, 5), (10, 12, 15, 9), (0, 3, 4, 1), (2, 0, 8, 11), (13, 8, 15, 12), (10, 9, 11, 14), (5, 7, 6, 2), (13, 14, 11, 8), (13, 12, 10, 14), (1, 4, 15, 8), (9, 7, 5, 11), (0, 1, 8), (9, 15, 3, 6), (3, 15, 4), (6, 7, 9)])
_uv = me_mesh_dh8_rail_2.uv_layers.new(name='UVMap')
_uv.uv.foreach_set('vector', [0.4502, 0.8626, 0.4502, 0.8626, 0.4502, 0.8626, 0.156, 0.8457, 0.156, 0.8457, 0.156, 0.8457, 0.156, 0.8457, 0.4502, 0.8626, 0.4502, 0.8626, 0.4502, 0.8626, 0.4502, 0.8626, 0.4502, 0.8626, 0.4502, 0.8626, 0.4502, 0.8626, 0.4502, 0.8626, 0.156, 0.8457, 0.156, 0.8457, 0.156, 0.8457, 0.156, 0.8457, 0.156, 0.8457, 0.156, 0.8457, 0.156, 0.8457, 0.156, 0.8457, 0.4502, 0.8626, 0.4502, 0.8626, 0.4502, 0.8626, 0.4502, 0.8626, 0.156, 0.8457, 0.156, 0.8457, 0.156, 0.8457, 0.156, 0.8457, 0.156, 0.8457, 0.156, 0.8457, 0.156, 0.8457, 0.156, 0.8457, 0.489, 0.7998, 0.489, 0.7998, 0.489, 0.7998, 0.489, 0.7998, 0.489, 0.7998, 0.489, 0.7998, 0.489, 0.7998, 0.489, 0.7998, 0.4502, 0.8626, 0.4502, 0.8626, 0.4502, 0.8626, 0.4502, 0.8626, 0.4502, 0.8626, 0.4502, 0.8626, 0.4502, 0.8626, 0.4502, 0.8626, 0.4502, 0.8626, 0.4502, 0.8626, 0.4502, 0.8626, 0.4502, 0.8626, 0.4502, 0.8626])
_uv.active_render = True
_uv = me_mesh_dh8_rail_2.uv_layers.new(name='UVMap.001')
_uv.uv.foreach_set('vector', [0.7358, 0.9331, 0.7827, 0.603, 0.7358, 0.9409, 0.2407, 0.606, 0.2407, 0.6058, 0.2427, 0.6058, 0.2427, 0.606, 0.3979, 0.9331, 0.478, 0.9331, 0.478, 0.9409, 0.3979, 0.9409, 0.7358, 0.9331, 0.3979, 0.9331, 0.8221, 0.6068, 0.8221, 0.607, 0.6714, 0.605, 0.6714, 0.603, 0.5063, 0.603, 0.5063, 0.605, 0.6724, 0.605, 0.6724, 0.603, 0.7827, 0.603, 0.7827, 0.605, 0.7358, 0.9409, 0.09814, 0.9399, 0.09814, 0.9321, 0.7358, 0.9331, 0.8202, 0.6068, 0.8202, 0.607, 0.8221, 0.607, 0.8221, 0.6068, 0.7837, 0.6038, 0.9331, 0.6038, 0.9331, 0.6041, 0.7837, 0.6041, 0.3979, 0.9409, 0.478, 0.9409, 0.5063, 0.603, 0.6714, 0.603, 0.6724, 0.603, 0.09814, 0.9399, 0.7358, 0.9409, 0.7827, 0.603, 0.3979, 0.9331, 0.3979, 0.9409, 0.8221, 0.6068, 0.2427, 0.606, 0.2427, 0.6058, 0.5272, 0.9351, 0.5284, 0.9351, 0.5272, 0.9351, 0.2427, 0.6058, 0.478, 0.9409, 0.5284, 0.9351, 0.09814, 0.9399, 0.2427, 0.606])
me_mesh_dh8_rail_2.materials.append(mat_palette)
me_mesh_dh8_rail_2.update()
me_mesh_dh8_rail_2.normals_split_custom_set([tuple(v) for v in zip(*[iter([-1.0, 1.352e-06, 0.0, -1.0, 1.352e-06, 0.0, -1.0, 1.352e-06, 0.0, 1.0, 0.0, 0.0, 1.0, 0.0, 0.0, 1.0, 0.0, 0.0, 1.0, 0.0, 0.0, 0.0, -1.0, 0.0, 0.0, -1.0, 0.0, 0.0, -1.0, 0.0, 0.0, -1.0, 0.0, -1.0, 0.0, 0.0, -1.0, 0.0, 0.0, -1.0, 0.0, 0.0, -1.0, 0.0, 0.0, 0.0, -1.0, 0.0, 0.0, -1.0, 0.0, 0.0, -1.0, 0.0, 0.0, -1.0, 0.0, 0.0, 1.0, 0.0, 0.0, 1.0, 0.0, 0.0, 1.0, 0.0, 0.0, 1.0, 0.0, 0.0, 1.0, 0.0, 0.0, 1.0, 0.0, 0.0, 1.0, 0.0, 0.0, 1.0, 0.0, -1.0, 0.0, 0.0, -1.0, 0.0, 0.0, -1.0, 0.0, 0.0, -1.0, 0.0, 0.0, 0.0, 0.0, 1.0, 0.0, 0.0, 1.0, 0.0, 0.0, 1.0, 0.0, 0.0, 1.0, 0.0, -0.004269, 1.0, 0.0, -0.004269, 1.0, 0.0, -0.004269, 1.0, 0.0, -0.004269, 1.0, 0.0, 0.004271, 1.0, 0.0, 0.004271, 1.0, 0.0, 0.004271, 1.0, 0.0, 0.004271, 1.0, -1.0, -1.351e-06, 0.0, -1.0, -1.351e-06, 0.0, -1.0, -1.351e-06, 0.0, 1.0, 0.0, 0.0, 1.0, 0.0, 0.0, 1.0, 0.0, 0.0, 1.0, 0.0, 0.0, 1.0, -5.247e-06, 0.0, 1.0, -5.247e-06, 0.0, 1.0, -5.247e-06, 0.0, 1.0, 5.248e-06, 0.0, 1.0, 5.248e-06, 0.0, 1.0, 5.248e-06, 0.0])] * 3)])
me_mesh_dh8_rail_1 = bpy.data.meshes.new('mesh_dh8_rail_1')
me_mesh_dh8_rail_1.from_pydata([(-18.92, 14.69, -0.7813), (-18.92, 15.19, -0.7813), (-18.92, 15.19, -4.059), (-8.815, 15.19, -0.7813), (-18.92, 14.69, -4.059), (-8.815, 15.19, -4.059), (-9.315, 14.69, -0.7813), (-8.815, 0.1404, -4.059), (-8.815, 0.1404, -0.7813), (-9.315, 0.1404, -0.7813), (-9.315, 0.1404, -4.059), (-8.929, 0.1404, -0.7808), (-8.929, 0.1404, 0.019), (-8.929, 15.08, 0.019), (-8.929, 15.08, -0.7808), (-9.201, 0.1404, -0.7808), (-9.201, 14.8, 0.019), (-9.201, 0.1404, 0.019), (-9.315, 14.69, -4.059), (-9.201, 14.8, -0.7808), (-18.92, 15.08, 0.019), (-18.92, 14.8, -0.7808), (-18.92, 14.8, 0.019), (-18.92, 15.08, -0.7808)], [], [(4, 21, 23, 2), (2, 23, 1), (23, 21, 22, 20), (8, 3, 14, 11), (12, 17, 15, 11), (12, 13, 16, 17), (9, 10, 15), (1, 3, 5, 2), (6, 18, 10, 9), (0, 4, 18, 6), (16, 19, 15, 17), (8, 7, 5, 3), (3, 1, 23, 14), (19, 16, 22, 21), (8, 11, 7), (10, 7, 11, 15), (15, 19, 6, 9), (13, 12, 11, 14), (16, 13, 20, 22), (23, 20, 13, 14), (4, 0, 21), (21, 0, 6, 19)])
_uv = me_mesh_dh8_rail_1.uv_layers.new(name='UVMap')
_uv.uv.foreach_set('vector', [0.4502, 0.8626, 0.4502, 0.8626, 0.4502, 0.8626, 0.4502, 0.8626, 0.4502, 0.8626, 0.4502, 0.8626, 0.4502, 0.8626, 0.156, 0.8457, 0.156, 0.8457, 0.156, 0.8457, 0.156, 0.8457, 0.489, 0.7998, 0.489, 0.7998, 0.489, 0.7998, 0.489, 0.7998, 0.156, 0.8457, 0.156, 0.8457, 0.156, 0.8457, 0.156, 0.8457, 0.156, 0.8457, 0.156, 0.8457, 0.156, 0.8457, 0.156, 0.8457, 0.4502, 0.8626, 0.4502, 0.8626, 0.4502, 0.8626, 0.4502, 0.8626, 0.4502, 0.8626, 0.4502, 0.8626, 0.4502, 0.8626, 0.4502, 0.8626, 0.4502, 0.8626, 0.4502, 0.8626, 0.4502, 0.8626, 0.4502, 0.8626, 0.4502, 0.8626, 0.4502, 0.8626, 0.4502, 0.8626, 0.156, 0.8457, 0.156, 0.8457, 0.156, 0.8457, 0.156, 0.8457, 0.4502, 0.8626, 0.4502, 0.8626, 0.4502, 0.8626, 0.4502, 0.8626, 0.489, 0.7998, 0.489, 0.7998, 0.489, 0.7998, 0.489, 0.7998, 0.156, 0.8457, 0.156, 0.8457, 0.156, 0.8457, 0.156, 0.8457, 0.4502, 0.8626, 0.4502, 0.8626, 0.4502, 0.8626, 0.4502, 0.8626, 0.4502, 0.8626, 0.4502, 0.8626, 0.4502, 0.8626, 0.489, 0.7998, 0.489, 0.7998, 0.489, 0.7998, 0.489, 0.7998, 0.156, 0.8457, 0.156, 0.8457, 0.156, 0.8457, 0.156, 0.8457, 0.156, 0.8457, 0.156, 0.8457, 0.156, 0.8457, 0.156, 0.8457, 0.156, 0.8457, 0.156, 0.8457, 0.156, 0.8457, 0.156, 0.8457, 0.4502, 0.8626, 0.4502, 0.8626, 0.4502, 0.8626, 0.489, 0.7998, 0.489, 0.7998, 0.489, 0.7998, 0.489, 0.7998])
_uv.active_render = True
_uv = me_mesh_dh8_rail_1.uv_layers.new(name='UVMap.001')
_uv.uv.foreach_set('vector', [0.2686, 0.9624, 0.1617, 0.6021, 0.6185, 0.6021, 0.1914, 0.9624, 0.1914, 0.9624, 0.6185, 0.6021, 0.1914, 0.9702, 0.6185, 0.6021, 0.1617, 0.6021, 0.6056, 0.603, 0.6202, 0.604, 0.4165, 0.939, 0.9956, 0.978, 0.8279, 0.6021, 0.02771, 0.6021, 0.4165, 0.6041, 0.4165, 0.6038, 0.4185, 0.6038, 0.4185, 0.6041, 0.1481, 0.6011, 0.5881, 0.6028, 0.1921, 0.6009, 0.1481, 0.6009, 0.9019, 0.939, 0.9019, 0.9312, 0.9086, 0.6021, 0.1914, 0.9702, 0.1897, 0.9702, 0.1897, 0.9624, 0.1914, 0.9624, 0.3749, 0.9702, 0.3749, 0.9624, 0.9019, 0.9312, 0.9019, 0.939, 0.2686, 0.9702, 0.2686, 0.9624, 0.2666, 0.9624, 0.2666, 0.9702, 0.8879, 0.604, 0.8879, 0.6021, 0.9086, 0.6021, 0.9086, 0.604, 0.4165, 0.939, 0.4165, 0.9312, 0.9956, 0.9702, 0.9956, 0.978, 0.1897, 0.9702, 0.1914, 0.9702, 0.6185, 0.6021, 0.8279, 0.6021, 0.2183, 0.6021, 0.2183, 0.604, 0.1623, 0.604, 0.1617, 0.6021, 0.4165, 0.939, 0.02771, 0.6021, 0.9523, 0.9331, 0.9019, 0.9312, 0.9523, 0.9331, 0.4185, 0.6041, 0.4185, 0.6038, 0.9086, 0.6021, 0.2183, 0.6021, 0.3749, 0.9702, 0.9019, 0.939, 0.5399, 0.6058, 0.02771, 0.604, 0.02771, 0.6021, 0.5419, 0.6058, 0.1921, 0.6009, 0.5881, 0.6028, 0.6138, 0.6028, 0.6056, 0.603, 0.6185, 0.6021, 0.6202, 0.604, 0.8279, 0.604, 0.8279, 0.6021, 0.2686, 0.9624, 0.2686, 0.9702, 0.1617, 0.6021, 0.1617, 0.6021, 0.2686, 0.9702, 0.2666, 0.9702, 0.2183, 0.6021])
me_mesh_dh8_rail_1.materials.append(mat_palette)
me_mesh_dh8_rail_1.update()
me_mesh_dh8_rail_1.normals_split_custom_set([tuple(v) for v in zip(*[iter([-1.0, 0.0, -5.818e-07, -1.0, 0.0, -5.818e-07, -1.0, 0.0, -5.818e-07, -1.0, 0.0, -5.818e-07, -1.0, -3.19e-06, 0.0, -1.0, -3.19e-06, 0.0, -1.0, -3.19e-06, 0.0, -1.0, 0.0, 0.0, -1.0, 0.0, 0.0, -1.0, 0.0, 0.0, -1.0, 0.0, 0.0, 0.004288, 0.0, 1.0, 0.004288, 0.0, 1.0, 0.004288, 0.0, 1.0, 0.004288, 0.0, 1.0, 0.0, -1.0, 0.0, 0.0, -1.0, 0.0, 0.0, -1.0, 0.0, 0.0, -1.0, 0.0, 0.0, 0.0, 1.0, 0.0, 0.0, 1.0, 0.0, 0.0, 1.0, 0.0, 0.0, 1.0, 0.0, -1.0, 0.0, 0.0, -1.0, 0.0, 0.0, -1.0, 0.0, 0.0, 1.0, 0.0, 0.0, 1.0, 0.0, 0.0, 1.0, 0.0, 0.0, 1.0, 0.0, -1.0, 0.0, 0.0, -1.0, 0.0, 0.0, -1.0, 0.0, 0.0, -1.0, 0.0, 0.0, 0.0, -1.0, 0.0, 0.0, -1.0, 0.0, 0.0, -1.0, 0.0, 0.0, -1.0, 0.0, -1.0, 0.0, 0.0, -1.0, 0.0, 0.0, -1.0, 0.0, 0.0, -1.0, 0.0, 0.0, 1.0, 0.0, 0.0, 1.0, 0.0, 0.0, 1.0, 0.0, 0.0, 1.0, 0.0, 0.0, 0.0, 0.004269, 1.0, 0.0, 0.004269, 1.0, 0.0, 0.004269, 1.0, 0.0, 0.004269, 1.0, 0.0, -1.0, 0.0, 0.0, -1.0, 0.0, 0.0, -1.0, 0.0, 0.0, -1.0, 0.0, 0.0, -1.0, 0.0, 0.0, -1.0, 0.0, 0.0, -1.0, 0.0, 0.0, -1.0, -2.943e-09, 0.0, -1.0, -2.943e-09, 0.0, -1.0, -2.943e-09, 0.0, -1.0, -2.943e-09, -0.004288, 0.0, 1.0, -0.004288, 0.0, 1.0, -0.004288, 0.0, 1.0, -0.004288, 0.0, 1.0, 1.0, 0.0, 0.0, 1.0, 0.0, 0.0, 1.0, 0.0, 0.0, 1.0, 0.0, 0.0, -1.568e-09, 7.59e-10, 1.0, -1.568e-09, 7.59e-10, 1.0, -1.568e-09, 7.59e-10, 1.0, -1.568e-09, 7.59e-10, 1.0, 0.0, 1.0, 0.0, 0.0, 1.0, 0.0, 0.0, 1.0, 0.0, 0.0, 1.0, 0.0, -1.0, 3.191e-06, 0.0, -1.0, 3.191e-06, 0.0, -1.0, 3.191e-06, 0.0, 0.0, -0.004271, 1.0, 0.0, -0.004271, 1.0, 0.0, -0.004271, 1.0, 0.0, -0.004271, 1.0])] * 3)])
me_mesh_dh8_section_1 = bpy.data.meshes.new('mesh_dh8_section_1')
me_mesh_dh8_section_1.from_pydata([(-19.19, 15.46, 0.019), (-18.92, 15.74, -4.059), (-25.04, 13.22, 0.019), (-25.04, 15.46, 0.019), (-19.19, 13.22, 0.019), (-18.92, 12.94, -4.059), (-25.32, 12.94, -4.059), (-25.32, 15.74, -4.059), (-18.92, 12.94, -0.339), (-25.32, 12.94, -0.339), (-25.32, 15.74, -0.339), (-18.92, 15.74, -0.339), (-18.92, 12.94, 0.019), (-18.92, 15.74, 0.019), (-25.32, 15.74, 0.019), (-25.32, 12.94, 0.019)], [], [(12, 15, 9, 8), (1, 7, 10, 11), (15, 14, 10, 9), (2, 4, 0, 3), (1, 11, 8, 5), (8, 9, 6, 5), (13, 12, 8, 11), (11, 10, 14, 13), (9, 10, 7, 6), (0, 4, 12, 13), (3, 0, 13, 14), (2, 3, 14, 15), (4, 2, 15, 12)])
_uv = me_mesh_dh8_section_1.uv_layers.new(name='UVMap')
_uv.uv.foreach_set('vector', [0.156, 0.8457, 0.156, 0.8457, 0.156, 0.8457, 0.156, 0.8457, 0.4502, 0.8626, 0.4502, 0.8626, 0.4502, 0.8626, 0.4502, 0.8626, 0.156, 0.8457, 0.156, 0.8457, 0.156, 0.8457, 0.156, 0.8457, 0.4265, 0.8008, 0.4265, 0.8008, 0.4265, 0.8008, 0.4265, 0.8008, 0.4502, 0.8626, 0.4502, 0.8626, 0.4502, 0.8626, 0.4502, 0.8626, 0.4502, 0.8626, 0.4502, 0.8626, 0.4502, 0.8626, 0.4502, 0.8626, 0.156, 0.8457, 0.156, 0.8457, 0.156, 0.8457, 0.156, 0.8457, 0.156, 0.8457, 0.156, 0.8457, 0.156, 0.8457, 0.156, 0.8457, 0.4502, 0.8626, 0.4502, 0.8626, 0.4502, 0.8626, 0.4502, 0.8626, 0.156, 0.8457, 0.156, 0.8457, 0.156, 0.8457, 0.156, 0.8457, 0.156, 0.8457, 0.156, 0.8457, 0.156, 0.8457, 0.156, 0.8457, 0.156, 0.8457, 0.156, 0.8457, 0.156, 0.8457, 0.156, 0.8457, 0.156, 0.8457, 0.156, 0.8457, 0.156, 0.8457, 0.156, 0.8457])
_uv.active_render = True
_uv = me_mesh_dh8_section_1.uv_layers.new(name='UVMap.001')
_uv.uv.foreach_set('vector', [0.9332, 0.9321, 0.9254, 0.9321, 0.9254, 0.9315, 0.9332, 0.9317, 0.8902, 0.9272, 0.8824, 0.9272, 0.8824, 0.9314, 0.8902, 0.9316, 0.1171, 0.9321, 0.1136, 0.9321, 0.1136, 0.9314, 0.1171, 0.9315, 0.1624, 0.9321, 0.8818, 0.9321, 0.851, 0.9321, 0.1589, 0.9321, 0.1914, 0.9702, 0.7993, 0.9385, 0.8505, 0.9377, 0.008667, 0.9946, 0.9332, 0.9317, 0.9254, 0.9315, 0.9254, 0.9272, 0.9332, 0.9272, 0.8902, 0.9321, 0.9332, 0.9321, 0.8505, 0.9377, 0.8902, 0.9316, 0.8902, 0.9316, 0.8824, 0.9314, 0.8824, 0.9321, 0.8902, 0.9321, 0.1171, 0.9315, 0.1136, 0.9314, 0.1136, 0.9272, 0.1171, 0.9272, 0.851, 0.9321, 0.8818, 0.9321, 0.9332, 0.9321, 0.8902, 0.9321, 0.1589, 0.9321, 0.851, 0.9321, 0.8902, 0.9321, 0.1136, 0.9321, 0.1624, 0.9321, 0.1589, 0.9321, 0.1136, 0.9321, 0.1171, 0.9321, 0.8818, 0.9321, 0.1624, 0.9321, 0.1171, 0.9321, 0.9332, 0.9321])
me_mesh_dh8_section_1.materials.append(mat_palette)
me_mesh_dh8_section_1.update()
me_mesh_dh8_section_1.normals_split_custom_set([tuple(v) for v in zip(*[iter([0.0, -1.0, 0.0, 0.0, -1.0, 0.0, 0.0, -1.0, 0.0, 0.0, -1.0, 0.0, 0.0, 1.0, 0.0, 0.0, 1.0, 0.0, 0.0, 1.0, 0.0, 0.0, 1.0, 0.0, -1.0, 0.0, 0.0, -1.0, 0.0, 0.0, -1.0, 0.0, 0.0, -1.0, 0.0, 0.0, 0.0, 0.0, 1.0, 0.0, 0.0, 1.0, 0.0, 0.0, 1.0, 0.0, 0.0, 1.0, 1.0, 0.0, 0.0, 1.0, 0.0, 0.0, 1.0, 0.0, 0.0, 1.0, 0.0, 0.0, 0.0, -1.0, 0.0, 0.0, -1.0, 0.0, 0.0, -1.0, 0.0, 0.0, -1.0, 0.0, 1.0, 0.0, 0.0, 1.0, 0.0, 0.0, 1.0, 0.0, 0.0, 1.0, 0.0, 0.0, 0.0, 1.0, 0.0, 0.0, 1.0, 0.0, 0.0, 1.0, 0.0, 0.0, 1.0, 0.0, -1.0, 0.0, 0.0, -1.0, 0.0, 0.0, -1.0, 0.0, 0.0, -1.0, 0.0, 0.0, 0.0, 0.0, 1.0, 0.0, 0.0, 1.0, 0.0, 0.0, 1.0, 0.0, 0.0, 1.0, 0.0, 0.0, 1.0, 0.0, 0.0, 1.0, 0.0, 0.0, 1.0, 0.0, 0.0, 1.0, 0.0, 0.0, 1.0, 0.0, 0.0, 1.0, 0.0, 0.0, 1.0, 0.0, 0.0, 1.0, 0.0, 0.0, 1.0, 0.0, 0.0, 1.0, 0.0, 0.0, 1.0, 0.0, 0.0, 1.0])] * 3)])
me_mesh_dh8_floor = bpy.data.meshes.new('mesh_dh8_floor')
me_mesh_dh8_floor.from_pydata([(-3.74, 4.935, -4.059), (13.74, 4.935, -4.059), (-28.64, 10.38, -4.059), (-3.74, 20.88, -4.059), (-14.2, -26.42, -4.059), (-28.64, 20.88, -4.059), (13.74, -26.42, -4.059), (-14.2, 10.38, -4.059)], [], [(2, 7, 3, 5), (0, 4, 6, 1), (3, 7, 4, 0)])
_uv = me_mesh_dh8_floor.uv_layers.new(name='UVMap')
_uv.uv.foreach_set('vector', [0.489, 0.7998, 0.489, 0.7998, 0.489, 0.7998, 0.489, 0.7998, 0.489, 0.7998, 0.489, 0.7998, 0.489, 0.7998, 0.489, 0.7998, 0.489, 0.7998, 0.489, 0.7998, 0.489, 0.7998, 0.489, 0.7998])
_uv.active_render = True
_uv = me_mesh_dh8_floor.uv_layers.new(name='UVMap.001')
_uv.uv.foreach_set('vector', [0.7255, 0.9302, 0.3745, 0.9397, 0.9409, 0.9771, 0.3876, 0.9312, 0.3772, 0.938, 0.06025, 0.9321, 0.4729, 0.938, 0.23, 0.941, 0.9409, 0.9771, 0.3745, 0.9397, 0.1588, 0.9345, 0.3772, 0.938])
me_mesh_dh8_floor.materials.append(mat_palette)
me_mesh_dh8_floor.update()
me_mesh_dh8_floor.normals_split_custom_set([tuple(v) for v in zip(*[iter([0.0, 0.0, 1.0, 0.0, 0.0, 1.0, 0.0, 0.0, 1.0, 0.0, 0.0, 1.0, 0.0, 0.0, 1.0, 0.0, 0.0, 1.0, 0.0, 0.0, 1.0, 0.0, 0.0, 1.0, 0.0, 0.0, 1.0, 0.0, 0.0, 1.0, 0.0, 0.0, 1.0, 0.0, 0.0, 1.0])] * 3)])
me_mesh_dh8_wall_1 = bpy.data.meshes.new('mesh_dh8_wall_1')
me_mesh_dh8_wall_1.from_pydata([(2.135, -4.26, -4.337), (2.135, -4.26, 10.46), (2.135, -6.66, 10.46), (2.135, -6.66, -4.337), (-14.03, -6.66, -4.337), (-14.03, -6.66, 10.46), (-14.03, -4.26, 10.46), (-14.03, -4.26, -4.337)], [], [(2, 5, 4, 3), (6, 1, 0, 7), (1, 2, 3, 0), (2, 1, 6, 5)])
_uv = me_mesh_dh8_wall_1.uv_layers.new(name='UVMap')
_uv.uv.foreach_set('vector', [0.4502, 0.8626, 0.4502, 0.8626, 0.4502, 0.8626, 0.4502, 0.8626, 0.4502, 0.8626, 0.4502, 0.8626, 0.4502, 0.8626, 0.4502, 0.8626, 0.4502, 0.8626, 0.4502, 0.8626, 0.4502, 0.8626, 0.4502, 0.8626, 0.489, 0.7998, 0.489, 0.7998, 0.489, 0.7998, 0.489, 0.7998])
_uv.active_render = True
_uv = me_mesh_dh8_wall_1.uv_layers.new(name='UVMap.001')
_uv.uv.foreach_set('vector', [0.8343, 0.6005, 0.6624, 0.5985, 0.6624, 0.5907, 0.8343, 0.5927, 0.9388, 0.5985, 0.5218, 0.5985, 0.5218, 0.5907, 0.9388, 0.5907, 0.2431, 0.6005, 0.2407, 0.6005, 0.2407, 0.5927, 0.2431, 0.5927, 0.2034, 0.5962, 0.2034, 0.5985, 0.9231, 0.5985, 0.9231, 0.5962])
me_mesh_dh8_wall_1.materials.append(mat_palette)
me_mesh_dh8_wall_1.update()
me_mesh_dh8_wall_1.normals_split_custom_set([tuple(v) for v in zip(*[iter([0.0, -1.0, -3.19e-08, 0.0, -1.0, -3.19e-08, 0.0, -1.0, -3.19e-08, 0.0, -1.0, -3.19e-08, 0.0, 1.0, 0.0, 0.0, 1.0, 0.0, 0.0, 1.0, 0.0, 0.0, 1.0, 0.0, 1.0, 0.0, 0.0, 1.0, 0.0, 0.0, 1.0, 0.0, 0.0, 1.0, 0.0, 0.0, 0.0, 0.0, 1.0, 0.0, 0.0, 1.0, 0.0, 0.0, 1.0, 0.0, 0.0, 1.0])] * 3)])
me_mesh_dh8_wall_2 = bpy.data.meshes.new('mesh_dh8_wall_2')
me_mesh_dh8_wall_2.from_pydata([(13.41, -17.06, 10.46), (13.41, -16.26, 10.46), (13.41, -16.26, -4.337), (-7.465, -17.06, 10.46), (-7.465, -17.06, -4.337), (-7.465, -16.26, -4.337), (-7.465, -16.26, 10.46), (13.41, -17.06, -4.523)], [], [(7, 0, 3, 4), (6, 3, 0, 1), (3, 6, 5, 4), (6, 1, 2, 5)])
_uv = me_mesh_dh8_wall_2.uv_layers.new(name='UVMap')
_uv.uv.foreach_set('vector', [0.4502, 0.8626, 0.4502, 0.8626, 0.4502, 0.8626, 0.4502, 0.8626, 0.489, 0.7998, 0.489, 0.7998, 0.489, 0.7998, 0.489, 0.7998, 0.4502, 0.8626, 0.4502, 0.8626, 0.4502, 0.8626, 0.4502, 0.8626, 0.4502, 0.8626, 0.4502, 0.8626, 0.4502, 0.8626, 0.4502, 0.8626])
_uv.active_render = True
_uv = me_mesh_dh8_wall_2.uv_layers.new(name='UVMap.001')
_uv.uv.foreach_set('vector', [0.6382, 0.93, 0.1997, 0.5978, 0.836, 0.6005, 0.836, 0.5927, 0.01533, 0.5976, 0.01533, 0.5968, 0.1997, 0.5978, 0.1997, 0.5985, 0.836, 0.6005, 0.8368, 0.6005, 0.8368, 0.5927, 0.836, 0.5927, 0.6774, 0.5985, 0.1509, 0.5985, 0.1509, 0.5907, 0.6774, 0.5907])
me_mesh_dh8_wall_2.materials.append(mat_palette)
me_mesh_dh8_wall_2.update()
me_mesh_dh8_wall_2.normals_split_custom_set([tuple(v) for v in zip(*[iter([0.0, -1.0, 1.3e-08, 0.0, -1.0, 1.3e-08, 0.0, -1.0, 1.3e-08, 0.0, -1.0, 1.3e-08, 0.0, 0.0, 1.0, 0.0, 0.0, 1.0, 0.0, 0.0, 1.0, 0.0, 0.0, 1.0, -1.0, 0.0, -2.578e-07, -1.0, 0.0, -2.578e-07, -1.0, 0.0, -2.578e-07, -1.0, 0.0, -2.578e-07, 0.0, 1.0, 0.0, 0.0, 1.0, 0.0, 0.0, 1.0, 0.0, 0.0, 1.0, 0.0])] * 3)])

# ---- objects
ob_mdl_dh8_walls = bpy.data.objects.new('mdl_dh8_walls', me_mesh_dh8_walls)
ob_mdl_dh8_section_2 = bpy.data.objects.new('mdl_dh8_section_2', me_mesh_dh8_section_2)
ob_mdl_dh8_rail_5 = bpy.data.objects.new('mdl_dh8_rail_5', me_mesh_dh8_rail_5)
ob_mdl_dh8_rail_4 = bpy.data.objects.new('mdl_dh8_rail_4', me_mesh_dh8_rail_4)
ob_mdl_dh8_rail_3 = bpy.data.objects.new('mdl_dh8_rail_3', me_mesh_dh8_rail_3)
ob_mdl_dh8_rail_2 = bpy.data.objects.new('mdl_dh8_rail_2', me_mesh_dh8_rail_2)
ob_mdl_dh8_rail_1 = bpy.data.objects.new('mdl_dh8_rail_1', me_mesh_dh8_rail_1)
ob_mdl_dh8_section_1 = bpy.data.objects.new('mdl_dh8_section_1', me_mesh_dh8_section_1)
ob_mdl_dh8_floor = bpy.data.objects.new('mdl_dh8_floor', me_mesh_dh8_floor)
ob_mdl_dh8_wall_1 = bpy.data.objects.new('mdl_dh8_wall_1', me_mesh_dh8_wall_1)
ob_mdl_dh8_wall_2 = bpy.data.objects.new('mdl_dh8_wall_2', me_mesh_dh8_wall_2)

# ---- transforms, parenting, visibility, modifiers, constraints
ob_mdl_dh8_walls.location = (106.1, -35.15, 0.0)
ob_mdl_dh8_walls.rotation_mode = 'QUATERNION'
ob_mdl_dh8_walls.rotation_quaternion = (1.0, 0.0, 0.0, 0.0)
ob_mdl_dh8_section_2.location = (106.1, -35.15, 0.0)
ob_mdl_dh8_section_2.rotation_mode = 'QUATERNION'
ob_mdl_dh8_section_2.rotation_quaternion = (1.0, 0.0, 0.0, 0.0)
ob_mdl_dh8_rail_5.location = (106.1, -35.15, 0.0)
ob_mdl_dh8_rail_5.rotation_mode = 'QUATERNION'
ob_mdl_dh8_rail_5.rotation_quaternion = (1.0, 0.0, 0.0, 0.0)
ob_mdl_dh8_rail_4.location = (106.1, -35.15, 0.0)
ob_mdl_dh8_rail_4.rotation_mode = 'QUATERNION'
ob_mdl_dh8_rail_4.rotation_quaternion = (1.0, 0.0, 0.0, 0.0)
ob_mdl_dh8_rail_3.location = (106.1, -35.15, 0.0)
ob_mdl_dh8_rail_3.rotation_mode = 'QUATERNION'
ob_mdl_dh8_rail_3.rotation_quaternion = (1.0, 0.0, 0.0, 0.0)
ob_mdl_dh8_rail_2.location = (106.1, -35.15, 0.0)
ob_mdl_dh8_rail_2.rotation_mode = 'QUATERNION'
ob_mdl_dh8_rail_2.rotation_quaternion = (1.0, 0.0, 0.0, 0.0)
ob_mdl_dh8_rail_1.location = (106.1, -35.15, 0.0)
ob_mdl_dh8_rail_1.rotation_mode = 'QUATERNION'
ob_mdl_dh8_rail_1.rotation_quaternion = (1.0, 0.0, 0.0, 0.0)
ob_mdl_dh8_section_1.location = (106.1, -35.15, 0.0)
ob_mdl_dh8_section_1.rotation_mode = 'QUATERNION'
ob_mdl_dh8_section_1.rotation_quaternion = (1.0, 0.0, 0.0, 0.0)
ob_mdl_dh8_floor.location = (106.1, -35.15, 0.0)
ob_mdl_dh8_floor.rotation_mode = 'QUATERNION'
ob_mdl_dh8_floor.rotation_quaternion = (1.0, 0.0, 0.0, 0.0)
ob_mdl_dh8_wall_1.location = (106.1, -35.15, 0.0)
ob_mdl_dh8_wall_1.rotation_mode = 'QUATERNION'
ob_mdl_dh8_wall_1.rotation_quaternion = (1.0, 0.0, 0.0, 0.0)
ob_mdl_dh8_wall_2.location = (106.1, -35.15, 0.0)
ob_mdl_dh8_wall_2.rotation_mode = 'QUATERNION'
ob_mdl_dh8_wall_2.rotation_quaternion = (1.0, 0.0, 0.0, 0.0)

# ---- collection membership
scene.collection.objects.link(ob_mdl_dh8_walls)
scene.collection.objects.link(ob_mdl_dh8_section_2)
scene.collection.objects.link(ob_mdl_dh8_rail_5)
scene.collection.objects.link(ob_mdl_dh8_rail_4)
scene.collection.objects.link(ob_mdl_dh8_rail_3)
scene.collection.objects.link(ob_mdl_dh8_rail_2)
scene.collection.objects.link(ob_mdl_dh8_rail_1)
scene.collection.objects.link(ob_mdl_dh8_section_1)
scene.collection.objects.link(ob_mdl_dh8_floor)
scene.collection.objects.link(ob_mdl_dh8_wall_1)
scene.collection.objects.link(ob_mdl_dh8_wall_2)

# ---- scene / render settings (as saved in the file)
scene.frame_start = 1; scene.frame_end = 250; scene.frame_set(1)
scene.render.engine = 'BLENDER_WORKBENCH'
scene.cycles.sampling_pattern = 'TABULATED_SOBOL'
scene.cycles.use_light_tree = False
scene.eevee.use_gtao = True
scene.view_settings.view_transform = 'Filmic'
bpy.context.view_layer.update()

# ---- added for rendering (the .blend has no active camera and no usable light): camera, sun
cam_auto = bpy.data.cameras.new('AutoCamera')
cam_auto.lens = 50.0
cam_auto.sensor_width = 36.0
cam_auto.clip_end = 1145.57
ob_auto_camera = bpy.data.objects.new('AutoCamera', cam_auto)
scene.collection.objects.link(ob_auto_camera)
ob_auto_camera.location = (165.889, -116.251, 54.5889)
ob_auto_camera.rotation_euler = (1.09748, -7.21219e-08, 0.694738)
scene.camera = ob_auto_camera
light_auto_sun = bpy.data.lights.new('AutoSun', 'SUN')
light_auto_sun.energy = 3.0
light_auto_sun.angle = 0.0523599
ob_auto_sun = bpy.data.objects.new('AutoSun', light_auto_sun)
scene.collection.objects.link(ob_auto_sun)
ob_auto_sun.rotation_euler = (0.872665, 0.174533, 0.523599)
bpy.context.view_layer.update()
